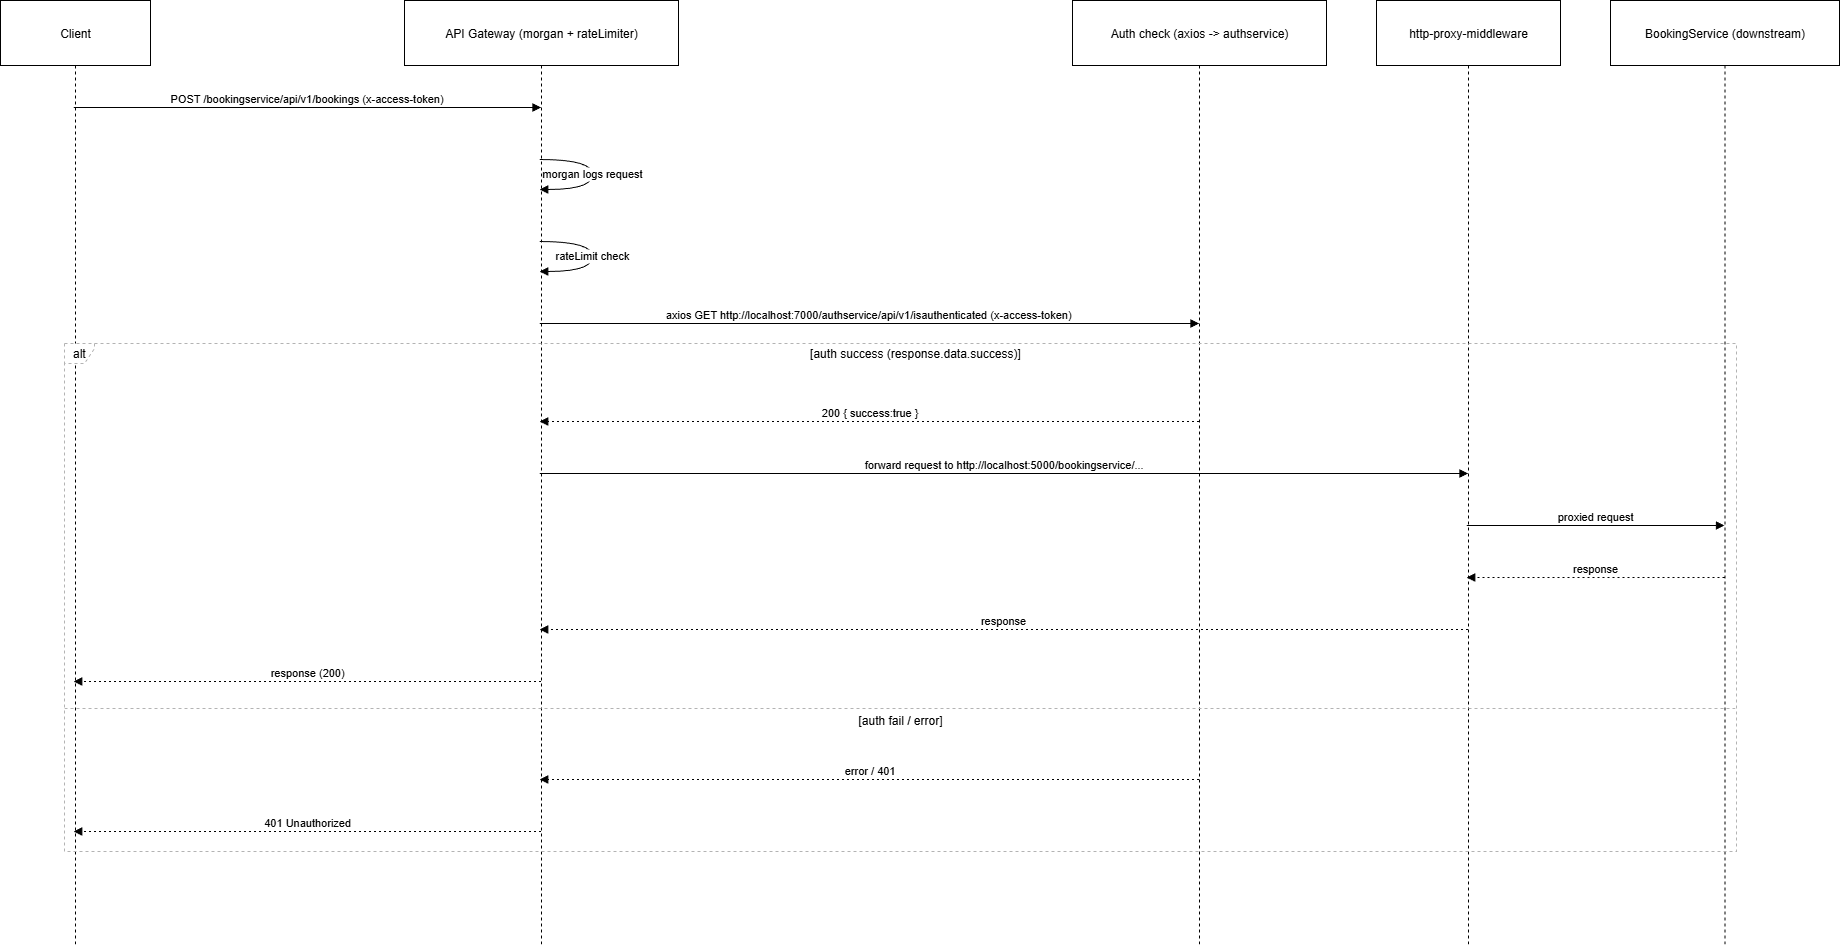

The diagram above was exported from draw.io. Its source (the exported page's mxGraphModel, read from the mxfile embedded in the PNG):
<mxGraphModel dx="1747" dy="1002" grid="1" gridSize="10" guides="1" tooltips="1" connect="1" arrows="1" fold="1" page="1" pageScale="1" pageWidth="1100" pageHeight="850" math="0" shadow="0">
  <root>
    <mxCell id="0" />
    <mxCell id="1" parent="0" />
    <mxCell id="HrZErFnL8E_eri0dEGih-242" value="Client" style="shape=umlLifeline;perimeter=lifelinePerimeter;whiteSpace=wrap;container=1;dropTarget=0;collapsible=0;recursiveResize=0;outlineConnect=0;portConstraint=eastwest;newEdgeStyle={&quot;edgeStyle&quot;:&quot;elbowEdgeStyle&quot;,&quot;elbow&quot;:&quot;vertical&quot;,&quot;curved&quot;:0,&quot;rounded&quot;:0};size=65;" vertex="1" parent="1">
      <mxGeometry x="450" y="20" width="150" height="946" as="geometry" />
    </mxCell>
    <mxCell id="HrZErFnL8E_eri0dEGih-243" value="API Gateway (morgan + rateLimiter)" style="shape=umlLifeline;perimeter=lifelinePerimeter;whiteSpace=wrap;container=1;dropTarget=0;collapsible=0;recursiveResize=0;outlineConnect=0;portConstraint=eastwest;newEdgeStyle={&quot;edgeStyle&quot;:&quot;elbowEdgeStyle&quot;,&quot;elbow&quot;:&quot;vertical&quot;,&quot;curved&quot;:0,&quot;rounded&quot;:0};size=65;" vertex="1" parent="1">
      <mxGeometry x="854" y="20" width="274" height="946" as="geometry" />
    </mxCell>
    <mxCell id="HrZErFnL8E_eri0dEGih-244" value="Auth check (axios -&gt; authservice)" style="shape=umlLifeline;perimeter=lifelinePerimeter;whiteSpace=wrap;container=1;dropTarget=0;collapsible=0;recursiveResize=0;outlineConnect=0;portConstraint=eastwest;newEdgeStyle={&quot;edgeStyle&quot;:&quot;elbowEdgeStyle&quot;,&quot;elbow&quot;:&quot;vertical&quot;,&quot;curved&quot;:0,&quot;rounded&quot;:0};size=65;" vertex="1" parent="1">
      <mxGeometry x="1522" y="20" width="254" height="946" as="geometry" />
    </mxCell>
    <mxCell id="HrZErFnL8E_eri0dEGih-245" value="http-proxy-middleware" style="shape=umlLifeline;perimeter=lifelinePerimeter;whiteSpace=wrap;container=1;dropTarget=0;collapsible=0;recursiveResize=0;outlineConnect=0;portConstraint=eastwest;newEdgeStyle={&quot;edgeStyle&quot;:&quot;elbowEdgeStyle&quot;,&quot;elbow&quot;:&quot;vertical&quot;,&quot;curved&quot;:0,&quot;rounded&quot;:0};size=65;" vertex="1" parent="1">
      <mxGeometry x="1826" y="20" width="184" height="946" as="geometry" />
    </mxCell>
    <mxCell id="HrZErFnL8E_eri0dEGih-246" value="BookingService (downstream)" style="shape=umlLifeline;perimeter=lifelinePerimeter;whiteSpace=wrap;container=1;dropTarget=0;collapsible=0;recursiveResize=0;outlineConnect=0;portConstraint=eastwest;newEdgeStyle={&quot;edgeStyle&quot;:&quot;elbowEdgeStyle&quot;,&quot;elbow&quot;:&quot;vertical&quot;,&quot;curved&quot;:0,&quot;rounded&quot;:0};size=65;" vertex="1" parent="1">
      <mxGeometry x="2060" y="20" width="229" height="946" as="geometry" />
    </mxCell>
    <mxCell id="HrZErFnL8E_eri0dEGih-247" value="alt" style="shape=umlFrame;dashed=1;pointerEvents=0;dropTarget=0;strokeColor=#B3B3B3;height=20;width=30" vertex="1" parent="1">
      <mxGeometry x="514" y="363" width="1672" height="508" as="geometry" />
    </mxCell>
    <mxCell id="HrZErFnL8E_eri0dEGih-248" value="[auth success (response.data.success)]" style="text;strokeColor=none;fillColor=none;align=center;verticalAlign=middle;whiteSpace=wrap;" vertex="1" parent="HrZErFnL8E_eri0dEGih-247">
      <mxGeometry x="30" width="1642" height="20" as="geometry" />
    </mxCell>
    <mxCell id="HrZErFnL8E_eri0dEGih-249" value="[auth fail / error]" style="shape=line;dashed=1;whiteSpace=wrap;verticalAlign=top;labelPosition=center;verticalLabelPosition=middle;align=center;strokeColor=#B3B3B3;" vertex="1" parent="HrZErFnL8E_eri0dEGih-247">
      <mxGeometry y="363" width="1672" height="4" as="geometry" />
    </mxCell>
    <mxCell id="HrZErFnL8E_eri0dEGih-250" value="POST /bookingservice/api/v1/bookings (x-access-token)" style="verticalAlign=bottom;edgeStyle=elbowEdgeStyle;elbow=vertical;curved=0;rounded=0;endArrow=block;" edge="1" parent="1" source="HrZErFnL8E_eri0dEGih-242" target="HrZErFnL8E_eri0dEGih-243">
      <mxGeometry relative="1" as="geometry">
        <Array as="points">
          <mxPoint x="767" y="127" />
        </Array>
      </mxGeometry>
    </mxCell>
    <mxCell id="HrZErFnL8E_eri0dEGih-251" value="morgan logs request" style="curved=1;endArrow=block;rounded=0;" edge="1" parent="1" source="HrZErFnL8E_eri0dEGih-243" target="HrZErFnL8E_eri0dEGih-243">
      <mxGeometry relative="1" as="geometry">
        <Array as="points">
          <mxPoint x="1042" y="179" />
          <mxPoint x="1042" y="209" />
        </Array>
      </mxGeometry>
    </mxCell>
    <mxCell id="HrZErFnL8E_eri0dEGih-252" value="rateLimit check" style="curved=1;endArrow=block;rounded=0;" edge="1" parent="1" source="HrZErFnL8E_eri0dEGih-243" target="HrZErFnL8E_eri0dEGih-243">
      <mxGeometry relative="1" as="geometry">
        <Array as="points">
          <mxPoint x="1042" y="261" />
          <mxPoint x="1042" y="291" />
        </Array>
      </mxGeometry>
    </mxCell>
    <mxCell id="HrZErFnL8E_eri0dEGih-253" value="axios GET http://localhost:7000/authservice/api/v1/isauthenticated (x-access-token)" style="verticalAlign=bottom;edgeStyle=elbowEdgeStyle;elbow=vertical;curved=0;rounded=0;endArrow=block;" edge="1" parent="1" source="HrZErFnL8E_eri0dEGih-243" target="HrZErFnL8E_eri0dEGih-244">
      <mxGeometry relative="1" as="geometry">
        <Array as="points">
          <mxPoint x="1329" y="343" />
        </Array>
      </mxGeometry>
    </mxCell>
    <mxCell id="HrZErFnL8E_eri0dEGih-254" value="200 { success:true }" style="verticalAlign=bottom;edgeStyle=elbowEdgeStyle;elbow=vertical;curved=0;rounded=0;dashed=1;dashPattern=2 3;endArrow=block;" edge="1" parent="1" source="HrZErFnL8E_eri0dEGih-244" target="HrZErFnL8E_eri0dEGih-243">
      <mxGeometry relative="1" as="geometry">
        <Array as="points">
          <mxPoint x="1332" y="441" />
        </Array>
      </mxGeometry>
    </mxCell>
    <mxCell id="HrZErFnL8E_eri0dEGih-255" value="forward request to http://localhost:5000/bookingservice/..." style="verticalAlign=bottom;edgeStyle=elbowEdgeStyle;elbow=vertical;curved=0;rounded=0;endArrow=block;" edge="1" parent="1" source="HrZErFnL8E_eri0dEGih-243" target="HrZErFnL8E_eri0dEGih-245">
      <mxGeometry relative="1" as="geometry">
        <Array as="points">
          <mxPoint x="1463" y="493" />
        </Array>
      </mxGeometry>
    </mxCell>
    <mxCell id="HrZErFnL8E_eri0dEGih-256" value="proxied request" style="verticalAlign=bottom;edgeStyle=elbowEdgeStyle;elbow=vertical;curved=0;rounded=0;endArrow=block;" edge="1" parent="1" source="HrZErFnL8E_eri0dEGih-245" target="HrZErFnL8E_eri0dEGih-246">
      <mxGeometry relative="1" as="geometry">
        <Array as="points">
          <mxPoint x="2055" y="545" />
        </Array>
      </mxGeometry>
    </mxCell>
    <mxCell id="HrZErFnL8E_eri0dEGih-257" value="response" style="verticalAlign=bottom;edgeStyle=elbowEdgeStyle;elbow=vertical;curved=0;rounded=0;dashed=1;dashPattern=2 3;endArrow=block;" edge="1" parent="1" source="HrZErFnL8E_eri0dEGih-246" target="HrZErFnL8E_eri0dEGih-245">
      <mxGeometry relative="1" as="geometry">
        <Array as="points">
          <mxPoint x="2058" y="597" />
        </Array>
      </mxGeometry>
    </mxCell>
    <mxCell id="HrZErFnL8E_eri0dEGih-258" value="response" style="verticalAlign=bottom;edgeStyle=elbowEdgeStyle;elbow=vertical;curved=0;rounded=0;dashed=1;dashPattern=2 3;endArrow=block;" edge="1" parent="1" source="HrZErFnL8E_eri0dEGih-245" target="HrZErFnL8E_eri0dEGih-243">
      <mxGeometry relative="1" as="geometry">
        <Array as="points">
          <mxPoint x="1466" y="649" />
        </Array>
      </mxGeometry>
    </mxCell>
    <mxCell id="HrZErFnL8E_eri0dEGih-259" value="response (200)" style="verticalAlign=bottom;edgeStyle=elbowEdgeStyle;elbow=vertical;curved=0;rounded=0;dashed=1;dashPattern=2 3;endArrow=block;" edge="1" parent="1" source="HrZErFnL8E_eri0dEGih-243" target="HrZErFnL8E_eri0dEGih-242">
      <mxGeometry relative="1" as="geometry">
        <Array as="points">
          <mxPoint x="770" y="701" />
        </Array>
      </mxGeometry>
    </mxCell>
    <mxCell id="HrZErFnL8E_eri0dEGih-260" value="error / 401" style="verticalAlign=bottom;edgeStyle=elbowEdgeStyle;elbow=vertical;curved=0;rounded=0;dashed=1;dashPattern=2 3;endArrow=block;" edge="1" parent="1" source="HrZErFnL8E_eri0dEGih-244" target="HrZErFnL8E_eri0dEGih-243">
      <mxGeometry relative="1" as="geometry">
        <Array as="points">
          <mxPoint x="1332" y="799" />
        </Array>
      </mxGeometry>
    </mxCell>
    <mxCell id="HrZErFnL8E_eri0dEGih-261" value="401 Unauthorized" style="verticalAlign=bottom;edgeStyle=elbowEdgeStyle;elbow=vertical;curved=0;rounded=0;dashed=1;dashPattern=2 3;endArrow=block;" edge="1" parent="1" source="HrZErFnL8E_eri0dEGih-243" target="HrZErFnL8E_eri0dEGih-242">
      <mxGeometry relative="1" as="geometry">
        <Array as="points">
          <mxPoint x="770" y="851" />
        </Array>
      </mxGeometry>
    </mxCell>
  </root>
</mxGraphModel>